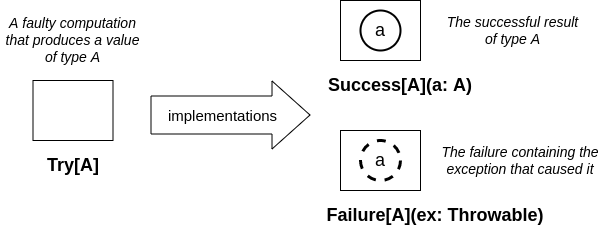

The diagram above was exported from draw.io. Its source (the exported page's mxGraphModel, read from the mxfile embedded in the PNG):
<mxGraphModel dx="1085" dy="497" grid="1" gridSize="10" guides="1" tooltips="1" connect="1" arrows="1" fold="1" page="1" pageScale="1" pageWidth="850" pageHeight="1100" math="0" shadow="0">
  <root>
    <mxCell id="0" />
    <mxCell id="1" parent="0" />
    <mxCell id="sFpmNUemWyJ-F8QfGR6e-1" value="" style="rounded=0;whiteSpace=wrap;html=1;" parent="1" vertex="1">
      <mxGeometry x="162.5" y="315" width="80" height="60" as="geometry" />
    </mxCell>
    <mxCell id="sFpmNUemWyJ-F8QfGR6e-2" value="&lt;font style=&quot;font-size: 14px&quot;&gt;&lt;i&gt;A faulty computation that produces a value of type A&lt;/i&gt;&lt;/font&gt;" style="text;html=1;strokeColor=none;fillColor=none;align=center;verticalAlign=middle;whiteSpace=wrap;rounded=0;" parent="1" vertex="1">
      <mxGeometry x="130" y="260" width="145" height="30" as="geometry" />
    </mxCell>
    <mxCell id="sFpmNUemWyJ-F8QfGR6e-3" value="&lt;font style=&quot;font-size: 18px&quot;&gt;&lt;b&gt;Try[A]&lt;/b&gt;&lt;/font&gt;" style="text;html=1;strokeColor=none;fillColor=none;align=center;verticalAlign=middle;whiteSpace=wrap;rounded=0;" parent="1" vertex="1">
      <mxGeometry x="172.5" y="385" width="60" height="30" as="geometry" />
    </mxCell>
    <mxCell id="sFpmNUemWyJ-F8QfGR6e-4" value="" style="rounded=0;whiteSpace=wrap;html=1;strokeWidth=1;perimeterSpacing=0;" parent="1" vertex="1">
      <mxGeometry x="470" y="235" width="80" height="60" as="geometry" />
    </mxCell>
    <mxCell id="sFpmNUemWyJ-F8QfGR6e-6" value="&lt;font style=&quot;font-size: 18px&quot;&gt;a&lt;/font&gt;" style="ellipse;whiteSpace=wrap;html=1;aspect=fixed;strokeWidth=2;" parent="1" vertex="1">
      <mxGeometry x="490" y="245" width="40" height="40" as="geometry" />
    </mxCell>
    <mxCell id="sFpmNUemWyJ-F8QfGR6e-11" value="" style="rounded=0;whiteSpace=wrap;html=1;strokeWidth=1;" parent="1" vertex="1">
      <mxGeometry x="470" y="365" width="80" height="60" as="geometry" />
    </mxCell>
    <mxCell id="sFpmNUemWyJ-F8QfGR6e-12" value="&lt;font style=&quot;font-size: 18px&quot;&gt;a&lt;/font&gt;" style="ellipse;whiteSpace=wrap;html=1;aspect=fixed;dashed=1;strokeWidth=3;" parent="1" vertex="1">
      <mxGeometry x="490" y="375" width="40" height="40" as="geometry" />
    </mxCell>
    <mxCell id="sFpmNUemWyJ-F8QfGR6e-14" value="" style="shape=flexArrow;endArrow=classic;html=1;rounded=0;width=38;endSize=12.33;endWidth=29;" parent="1" edge="1">
      <mxGeometry width="50" height="50" relative="1" as="geometry">
        <mxPoint x="280" y="349.5" as="sourcePoint" />
        <mxPoint x="440" y="349.5" as="targetPoint" />
      </mxGeometry>
    </mxCell>
    <mxCell id="sFpmNUemWyJ-F8QfGR6e-15" value="&lt;font style=&quot;font-size: 15px&quot;&gt;implementations&lt;/font&gt;" style="edgeLabel;html=1;align=center;verticalAlign=middle;resizable=0;points=[];" parent="sFpmNUemWyJ-F8QfGR6e-14" vertex="1" connectable="0">
      <mxGeometry x="-0.2667" y="-2" relative="1" as="geometry">
        <mxPoint x="12" y="-2" as="offset" />
      </mxGeometry>
    </mxCell>
    <mxCell id="sFpmNUemWyJ-F8QfGR6e-16" value="&lt;font style=&quot;font-size: 18px&quot;&gt;&lt;b&gt;Success[A](a: A)&lt;/b&gt;&lt;/font&gt;" style="text;html=1;strokeColor=none;fillColor=none;align=center;verticalAlign=middle;whiteSpace=wrap;rounded=0;" parent="1" vertex="1">
      <mxGeometry x="450" y="305" width="160" height="30" as="geometry" />
    </mxCell>
    <mxCell id="sFpmNUemWyJ-F8QfGR6e-17" value="&lt;font style=&quot;font-size: 18px&quot;&gt;&lt;b&gt;Failure[A](ex: Throwable)&lt;/b&gt;&lt;/font&gt;" style="text;html=1;strokeColor=none;fillColor=none;align=center;verticalAlign=middle;whiteSpace=wrap;rounded=0;" parent="1" vertex="1">
      <mxGeometry x="450" y="435" width="230" height="30" as="geometry" />
    </mxCell>
    <mxCell id="sFpmNUemWyJ-F8QfGR6e-19" value="&lt;font style=&quot;font-size: 14px&quot;&gt;&lt;i&gt;The successful result of type A&lt;/i&gt;&lt;/font&gt;" style="text;html=1;strokeColor=none;fillColor=none;align=center;verticalAlign=middle;whiteSpace=wrap;rounded=0;" parent="1" vertex="1">
      <mxGeometry x="570" y="250" width="145" height="30" as="geometry" />
    </mxCell>
    <mxCell id="sFpmNUemWyJ-F8QfGR6e-20" value="&lt;font style=&quot;font-size: 14px&quot;&gt;&lt;i&gt;The failure containing the exception that caused it&lt;/i&gt;&lt;/font&gt;" style="text;html=1;strokeColor=none;fillColor=none;align=center;verticalAlign=middle;whiteSpace=wrap;rounded=0;" parent="1" vertex="1">
      <mxGeometry x="570" y="380" width="160" height="30" as="geometry" />
    </mxCell>
  </root>
</mxGraphModel>